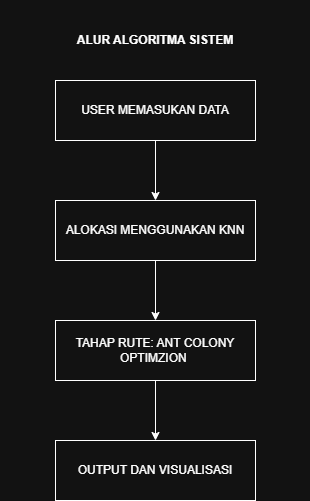

The diagram above was exported from draw.io. Its source (the exported page's mxGraphModel, read from the mxfile embedded in the PNG):
<mxGraphModel dx="1020" dy="562" grid="1" gridSize="10" guides="1" tooltips="1" connect="1" arrows="1" fold="1" page="1" pageScale="1" pageWidth="850" pageHeight="1100" math="0" shadow="0">
  <root>
    <mxCell id="0" />
    <mxCell id="1" parent="0" />
    <mxCell id="U6YXbQMashWCGvIpGTA9-6" edge="1" parent="1" source="U6YXbQMashWCGvIpGTA9-1" style="edgeStyle=orthogonalEdgeStyle;rounded=0;orthogonalLoop=1;jettySize=auto;html=1;exitX=0.5;exitY=1;exitDx=0;exitDy=0;entryX=0.5;entryY=0;entryDx=0;entryDy=0;fontStyle=1" target="U6YXbQMashWCGvIpGTA9-2">
      <mxGeometry relative="1" as="geometry" />
    </mxCell>
    <mxCell id="U6YXbQMashWCGvIpGTA9-1" parent="1" style="rounded=0;whiteSpace=wrap;html=1;" value="USER MEMASUKAN DATA" vertex="1">
      <mxGeometry height="60" width="200" x="320" y="80" as="geometry" />
    </mxCell>
    <mxCell id="U6YXbQMashWCGvIpGTA9-7" edge="1" parent="1" source="U6YXbQMashWCGvIpGTA9-2" style="edgeStyle=orthogonalEdgeStyle;rounded=0;orthogonalLoop=1;jettySize=auto;html=1;exitX=0.5;exitY=1;exitDx=0;exitDy=0;entryX=0.5;entryY=0;entryDx=0;entryDy=0;fontStyle=1" target="U6YXbQMashWCGvIpGTA9-3">
      <mxGeometry relative="1" as="geometry" />
    </mxCell>
    <mxCell id="U6YXbQMashWCGvIpGTA9-2" parent="1" style="rounded=0;whiteSpace=wrap;html=1;" value="ALOKASI MENGGUNAKAN KNN" vertex="1">
      <mxGeometry height="60" width="200" x="320" y="200" as="geometry" />
    </mxCell>
    <mxCell id="U6YXbQMashWCGvIpGTA9-8" edge="1" parent="1" source="U6YXbQMashWCGvIpGTA9-3" style="edgeStyle=orthogonalEdgeStyle;rounded=0;orthogonalLoop=1;jettySize=auto;html=1;exitX=0.5;exitY=1;exitDx=0;exitDy=0;entryX=0.5;entryY=0;entryDx=0;entryDy=0;fontStyle=1" target="U6YXbQMashWCGvIpGTA9-4">
      <mxGeometry relative="1" as="geometry" />
    </mxCell>
    <mxCell id="U6YXbQMashWCGvIpGTA9-3" parent="1" style="rounded=0;whiteSpace=wrap;html=1;" value="TAHAP RUTE: ANT COLONY OPTIMZION&amp;nbsp;" vertex="1">
      <mxGeometry height="60" width="200" x="320" y="320" as="geometry" />
    </mxCell>
    <mxCell id="U6YXbQMashWCGvIpGTA9-4" parent="1" style="rounded=0;whiteSpace=wrap;html=1;" value="OUTPUT DAN VISUALISASI" vertex="1">
      <mxGeometry height="60" width="200" x="320" y="440" as="geometry" />
    </mxCell>
    <mxCell id="U6YXbQMashWCGvIpGTA9-5" parent="1" style="text;html=1;whiteSpace=wrap;strokeColor=none;fillColor=none;align=center;verticalAlign=middle;rounded=0;fontStyle=1" value="ALUR ALGORITMA SISTEM" vertex="1">
      <mxGeometry height="80" width="310" x="265" as="geometry" />
    </mxCell>
  </root>
</mxGraphModel>